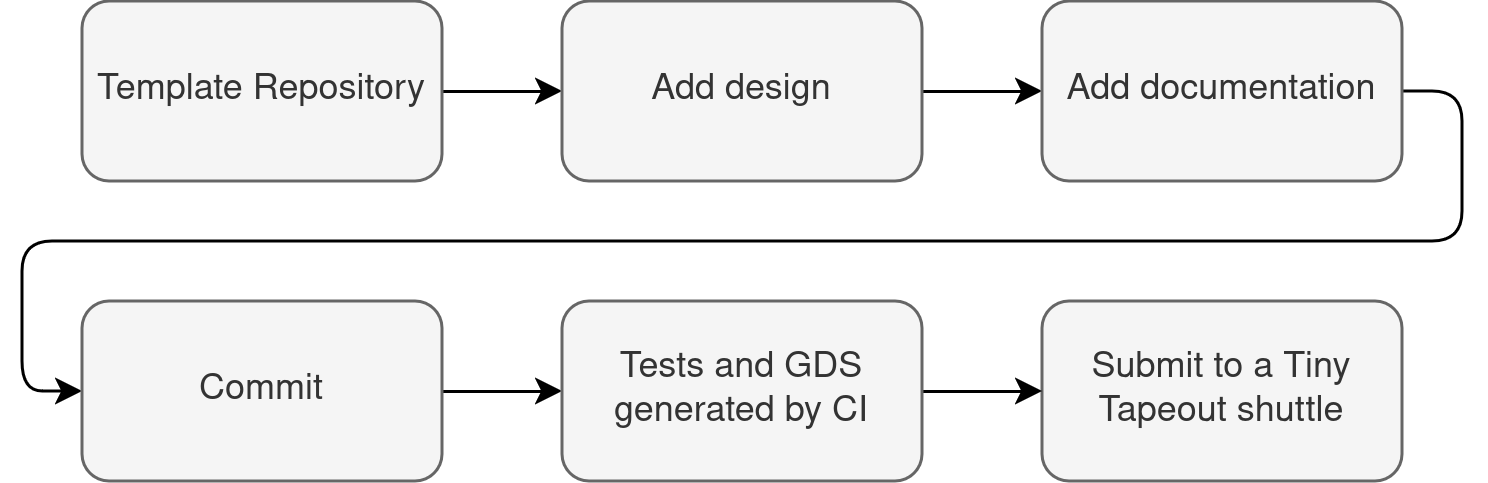

The diagram above was exported from draw.io. Its source (the exported page's mxGraphModel, read from the mxfile embedded in the PNG):
<mxGraphModel dx="891" dy="548" grid="1" gridSize="10" guides="1" tooltips="1" connect="1" arrows="1" fold="1" page="1" pageScale="1" pageWidth="850" pageHeight="1100" math="0" shadow="0">
  <root>
    <mxCell id="0" />
    <mxCell id="1" parent="0" />
    <mxCell id="2" value="" style="group" vertex="1" connectable="0" parent="1">
      <mxGeometry x="1400" y="880" width="440" height="160" as="geometry" />
    </mxCell>
    <mxCell id="3" style="edgeStyle=orthogonalEdgeStyle;rounded=0;orthogonalLoop=1;jettySize=auto;html=1;exitX=1;exitY=0.5;exitDx=0;exitDy=0;entryX=0;entryY=0.5;entryDx=0;entryDy=0;" edge="1" parent="2" source="4" target="6">
      <mxGeometry relative="1" as="geometry" />
    </mxCell>
    <mxCell id="4" value="Template Repository" style="rounded=1;whiteSpace=wrap;html=1;fillColor=#f5f5f5;fontColor=#333333;strokeColor=#666666;" vertex="1" parent="2">
      <mxGeometry width="120" height="60" as="geometry" />
    </mxCell>
    <mxCell id="5" style="edgeStyle=orthogonalEdgeStyle;rounded=0;orthogonalLoop=1;jettySize=auto;html=1;exitX=1;exitY=0.5;exitDx=0;exitDy=0;entryX=0;entryY=0.5;entryDx=0;entryDy=0;" edge="1" parent="2" source="6" target="8">
      <mxGeometry relative="1" as="geometry" />
    </mxCell>
    <mxCell id="6" value="Add design" style="rounded=1;whiteSpace=wrap;html=1;fillColor=#f5f5f5;fontColor=#333333;strokeColor=#666666;" vertex="1" parent="2">
      <mxGeometry x="160" width="120" height="60" as="geometry" />
    </mxCell>
    <mxCell id="7" style="edgeStyle=orthogonalEdgeStyle;rounded=1;orthogonalLoop=1;jettySize=auto;html=1;exitX=1;exitY=0.5;exitDx=0;exitDy=0;entryX=0;entryY=0.5;entryDx=0;entryDy=0;curved=0;" edge="1" parent="2" source="8" target="10">
      <mxGeometry relative="1" as="geometry" />
    </mxCell>
    <mxCell id="8" value="Add documentation" style="rounded=1;whiteSpace=wrap;html=1;fillColor=#f5f5f5;fontColor=#333333;strokeColor=#666666;" vertex="1" parent="2">
      <mxGeometry x="320" width="120" height="60" as="geometry" />
    </mxCell>
    <mxCell id="9" style="edgeStyle=orthogonalEdgeStyle;rounded=0;orthogonalLoop=1;jettySize=auto;html=1;exitX=1;exitY=0.5;exitDx=0;exitDy=0;entryX=0;entryY=0.5;entryDx=0;entryDy=0;" edge="1" parent="2" source="10" target="13">
      <mxGeometry relative="1" as="geometry" />
    </mxCell>
    <mxCell id="10" value="Commit" style="rounded=1;whiteSpace=wrap;html=1;fillColor=#f5f5f5;fontColor=#333333;strokeColor=#666666;" vertex="1" parent="2">
      <mxGeometry y="100" width="120" height="60" as="geometry" />
    </mxCell>
    <mxCell id="11" value="Submit to a Tiny Tapeout shuttle" style="rounded=1;whiteSpace=wrap;html=1;fillColor=#f5f5f5;fontColor=#333333;strokeColor=#666666;" vertex="1" parent="2">
      <mxGeometry x="320" y="100" width="120" height="60" as="geometry" />
    </mxCell>
    <mxCell id="12" style="edgeStyle=orthogonalEdgeStyle;rounded=0;orthogonalLoop=1;jettySize=auto;html=1;exitX=1;exitY=0.5;exitDx=0;exitDy=0;entryX=0;entryY=0.5;entryDx=0;entryDy=0;" edge="1" parent="2" source="13" target="11">
      <mxGeometry relative="1" as="geometry" />
    </mxCell>
    <mxCell id="13" value="Tests and GDS generated by CI" style="rounded=1;whiteSpace=wrap;html=1;fillColor=#f5f5f5;fontColor=#333333;strokeColor=#666666;" vertex="1" parent="2">
      <mxGeometry x="160" y="100" width="120" height="60" as="geometry" />
    </mxCell>
  </root>
</mxGraphModel>